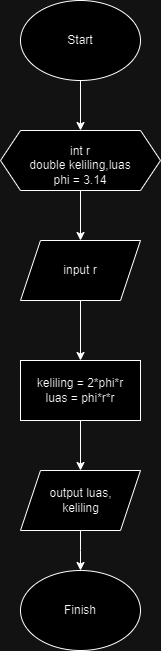

The diagram above was exported from draw.io. Its source (the exported page's mxGraphModel, read from the mxfile embedded in the PNG):
<mxGraphModel dx="1050" dy="566" grid="1" gridSize="10" guides="1" tooltips="1" connect="1" arrows="1" fold="1" page="1" pageScale="1" pageWidth="827" pageHeight="1169" math="0" shadow="0">
  <root>
    <mxCell id="0" />
    <mxCell id="1" parent="0" />
    <mxCell id="G69UqxdcPd5W30uEs3Hx-12" style="edgeStyle=orthogonalEdgeStyle;rounded=0;orthogonalLoop=1;jettySize=auto;html=1;exitX=0.5;exitY=1;exitDx=0;exitDy=0;entryX=0.5;entryY=0;entryDx=0;entryDy=0;" parent="1" source="BhZ8C_0qA2sJkmXLMJxh-1" target="G69UqxdcPd5W30uEs3Hx-3" edge="1">
      <mxGeometry relative="1" as="geometry" />
    </mxCell>
    <mxCell id="BhZ8C_0qA2sJkmXLMJxh-1" value="" style="ellipse;whiteSpace=wrap;html=1;" parent="1" vertex="1">
      <mxGeometry x="340" y="30" width="120" height="80" as="geometry" />
    </mxCell>
    <mxCell id="BhZ8C_0qA2sJkmXLMJxh-2" value="Start" style="text;html=1;strokeColor=none;fillColor=none;align=center;verticalAlign=middle;whiteSpace=wrap;rounded=0;" parent="1" vertex="1">
      <mxGeometry x="370" y="55" width="60" height="30" as="geometry" />
    </mxCell>
    <mxCell id="G69UqxdcPd5W30uEs3Hx-3" value="" style="shape=hexagon;perimeter=hexagonPerimeter2;whiteSpace=wrap;html=1;fixedSize=1;" parent="1" vertex="1">
      <mxGeometry x="320" y="160" width="160" height="60" as="geometry" />
    </mxCell>
    <mxCell id="G69UqxdcPd5W30uEs3Hx-14" style="edgeStyle=orthogonalEdgeStyle;rounded=0;orthogonalLoop=1;jettySize=auto;html=1;exitX=0.5;exitY=1;exitDx=0;exitDy=0;entryX=0.5;entryY=0;entryDx=0;entryDy=0;" parent="1" source="G69UqxdcPd5W30uEs3Hx-4" target="G69UqxdcPd5W30uEs3Hx-5" edge="1">
      <mxGeometry relative="1" as="geometry" />
    </mxCell>
    <mxCell id="G69UqxdcPd5W30uEs3Hx-22" style="edgeStyle=orthogonalEdgeStyle;rounded=0;orthogonalLoop=1;jettySize=auto;html=1;exitX=0.5;exitY=1;exitDx=0;exitDy=0;entryX=0.5;entryY=0;entryDx=0;entryDy=0;" parent="1" source="G69UqxdcPd5W30uEs3Hx-5" target="G69UqxdcPd5W30uEs3Hx-18" edge="1">
      <mxGeometry relative="1" as="geometry" />
    </mxCell>
    <mxCell id="G69UqxdcPd5W30uEs3Hx-5" value="" style="rounded=0;whiteSpace=wrap;html=1;" parent="1" vertex="1">
      <mxGeometry x="340" y="390" width="120" height="60" as="geometry" />
    </mxCell>
    <mxCell id="G69UqxdcPd5W30uEs3Hx-6" value="" style="group" parent="1" vertex="1" connectable="0">
      <mxGeometry x="340" y="600" width="120" height="80" as="geometry" />
    </mxCell>
    <mxCell id="G69UqxdcPd5W30uEs3Hx-1" value="" style="ellipse;whiteSpace=wrap;html=1;" parent="G69UqxdcPd5W30uEs3Hx-6" vertex="1">
      <mxGeometry width="120" height="80" as="geometry" />
    </mxCell>
    <mxCell id="G69UqxdcPd5W30uEs3Hx-2" value="Finish" style="text;html=1;strokeColor=none;fillColor=none;align=center;verticalAlign=middle;whiteSpace=wrap;rounded=0;" parent="G69UqxdcPd5W30uEs3Hx-6" vertex="1">
      <mxGeometry x="30" y="25" width="60" height="30" as="geometry" />
    </mxCell>
    <mxCell id="G69UqxdcPd5W30uEs3Hx-13" style="edgeStyle=orthogonalEdgeStyle;rounded=0;orthogonalLoop=1;jettySize=auto;html=1;exitX=0.5;exitY=1;exitDx=0;exitDy=0;entryX=0.5;entryY=0;entryDx=0;entryDy=0;" parent="1" source="G69UqxdcPd5W30uEs3Hx-7" target="G69UqxdcPd5W30uEs3Hx-4" edge="1">
      <mxGeometry relative="1" as="geometry" />
    </mxCell>
    <mxCell id="G69UqxdcPd5W30uEs3Hx-7" value="int r&lt;br&gt;double keliling,luas&lt;br&gt;phi = 3.14" style="text;html=1;strokeColor=none;fillColor=none;align=center;verticalAlign=middle;whiteSpace=wrap;rounded=0;" parent="1" vertex="1">
      <mxGeometry x="320" y="170" width="160" height="50" as="geometry" />
    </mxCell>
    <mxCell id="G69UqxdcPd5W30uEs3Hx-9" value="keliling = 2*phi*r&lt;br&gt;luas = phi*r*r" style="text;html=1;strokeColor=none;fillColor=none;align=center;verticalAlign=middle;whiteSpace=wrap;rounded=0;" parent="1" vertex="1">
      <mxGeometry x="320" y="405" width="160" height="30" as="geometry" />
    </mxCell>
    <mxCell id="G69UqxdcPd5W30uEs3Hx-16" value="" style="group" parent="1" vertex="1" connectable="0">
      <mxGeometry x="320" y="270" width="160" height="60" as="geometry" />
    </mxCell>
    <mxCell id="G69UqxdcPd5W30uEs3Hx-4" value="" style="shape=parallelogram;perimeter=parallelogramPerimeter;whiteSpace=wrap;html=1;fixedSize=1;" parent="G69UqxdcPd5W30uEs3Hx-16" vertex="1">
      <mxGeometry x="20" width="120" height="60" as="geometry" />
    </mxCell>
    <mxCell id="G69UqxdcPd5W30uEs3Hx-8" value="input r" style="text;html=1;strokeColor=none;fillColor=none;align=center;verticalAlign=middle;whiteSpace=wrap;rounded=0;" parent="G69UqxdcPd5W30uEs3Hx-16" vertex="1">
      <mxGeometry y="15" width="160" height="30" as="geometry" />
    </mxCell>
    <mxCell id="G69UqxdcPd5W30uEs3Hx-17" value="" style="group" parent="1" vertex="1" connectable="0">
      <mxGeometry x="320" y="500" width="160" height="60" as="geometry" />
    </mxCell>
    <mxCell id="G69UqxdcPd5W30uEs3Hx-21" style="edgeStyle=orthogonalEdgeStyle;rounded=0;orthogonalLoop=1;jettySize=auto;html=1;exitX=0.5;exitY=1;exitDx=0;exitDy=0;" parent="G69UqxdcPd5W30uEs3Hx-17" source="G69UqxdcPd5W30uEs3Hx-18" edge="1">
      <mxGeometry relative="1" as="geometry">
        <mxPoint x="80" y="100" as="targetPoint" />
      </mxGeometry>
    </mxCell>
    <mxCell id="G69UqxdcPd5W30uEs3Hx-18" value="" style="shape=parallelogram;perimeter=parallelogramPerimeter;whiteSpace=wrap;html=1;fixedSize=1;" parent="G69UqxdcPd5W30uEs3Hx-17" vertex="1">
      <mxGeometry x="20" width="120" height="60" as="geometry" />
    </mxCell>
    <mxCell id="G69UqxdcPd5W30uEs3Hx-19" value="output luas, keliling" style="text;html=1;strokeColor=none;fillColor=none;align=center;verticalAlign=middle;whiteSpace=wrap;rounded=0;" parent="G69UqxdcPd5W30uEs3Hx-17" vertex="1">
      <mxGeometry x="38.75" y="15" width="82.5" height="30" as="geometry" />
    </mxCell>
  </root>
</mxGraphModel>